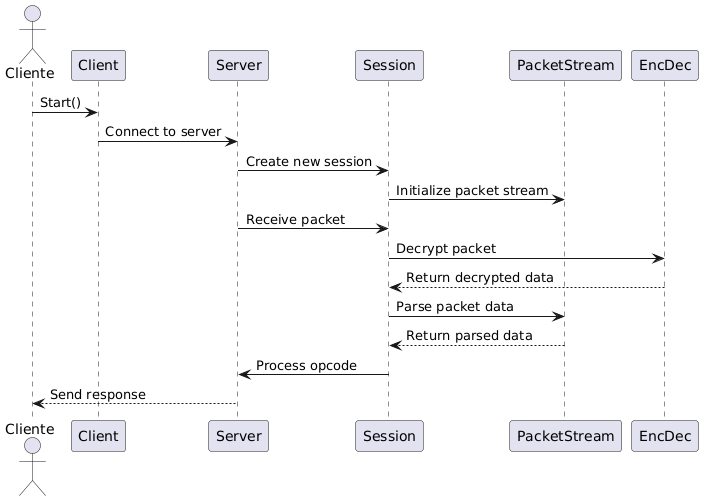

The diagram above was rendered by PlantUML. Its source (embedded in the PNG):
@startuml
actor Cliente
participant "Client" as Client
participant "Server" as Server
participant "Session" as Session
participant "PacketStream" as PacketStream
participant "EncDec" as EncDec

Cliente -> Client: Start()
Client -> Server: Connect to server
Server -> Session: Create new session
Session -> PacketStream: Initialize packet stream
Server -> Session: Receive packet
Session -> EncDec: Decrypt packet
EncDec --> Session: Return decrypted data
Session -> PacketStream: Parse packet data
PacketStream --> Session: Return parsed data
Session -> Server: Process opcode
Server --> Cliente: Send response
@enduml